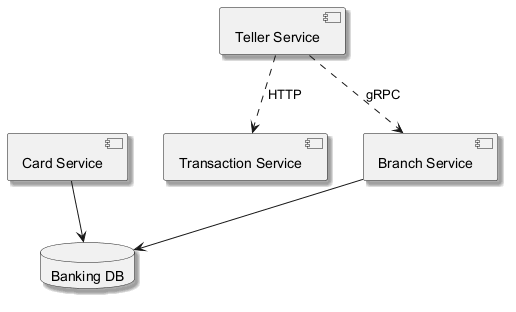

The diagram above was rendered by PlantUML. Its source (embedded in the PNG):
@startuml
skinparam backgroundColor #FFFFFF
skinparam classBackgroundColor #F1F8E9
skinparam classBorderColor #33691E
skinparam shadowing true
component "Card Service" as C_CardService
component "Teller Service" as C_TellerService
component "Transaction Service" as C_TransactionService
component "Branch Service" as C_BranchService
database "Banking DB" as DB_banking
C_CardService --> DB_banking
C_BranchService --> DB_banking
C_TellerService ..> C_TransactionService : HTTP
C_TellerService ..> C_BranchService : gRPC
@enduml